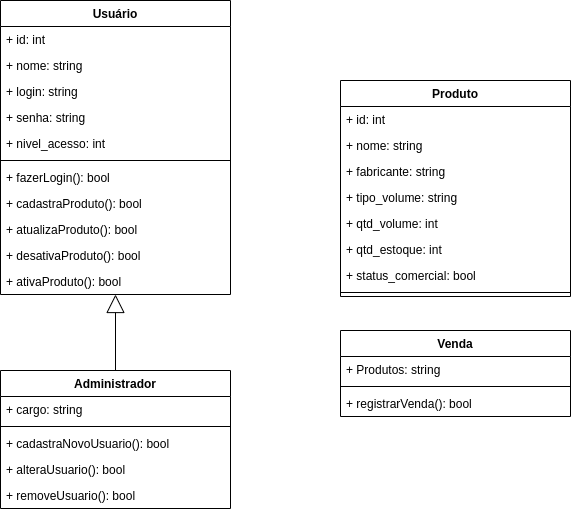

The diagram above was exported from draw.io. Its source (the exported page's mxGraphModel, read from the mxfile embedded in the PNG):
<mxGraphModel dx="1434" dy="753" grid="1" gridSize="10" guides="1" tooltips="1" connect="1" arrows="1" fold="1" page="1" pageScale="1" pageWidth="827" pageHeight="1169" math="0" shadow="0">
  <root>
    <mxCell id="WIyWlLk6GJQsqaUBKTNV-0" />
    <mxCell id="WIyWlLk6GJQsqaUBKTNV-1" parent="WIyWlLk6GJQsqaUBKTNV-0" />
    <mxCell id="QeRd_3t7Ang1pk4t5GSB-0" value="Usuário" style="swimlane;fontStyle=1;align=center;verticalAlign=top;childLayout=stackLayout;horizontal=1;startSize=26;horizontalStack=0;resizeParent=1;resizeParentMax=0;resizeLast=0;collapsible=1;marginBottom=0;whiteSpace=wrap;html=1;" vertex="1" parent="WIyWlLk6GJQsqaUBKTNV-1">
      <mxGeometry x="129" y="130" width="230" height="294" as="geometry" />
    </mxCell>
    <mxCell id="QeRd_3t7Ang1pk4t5GSB-1" value="+ id: int&lt;span style=&quot;white-space: pre;&quot;&gt; &lt;/span&gt;" style="text;strokeColor=none;fillColor=none;align=left;verticalAlign=top;spacingLeft=4;spacingRight=4;overflow=hidden;rotatable=0;points=[[0,0.5],[1,0.5]];portConstraint=eastwest;whiteSpace=wrap;html=1;" vertex="1" parent="QeRd_3t7Ang1pk4t5GSB-0">
      <mxGeometry y="26" width="230" height="26" as="geometry" />
    </mxCell>
    <mxCell id="QeRd_3t7Ang1pk4t5GSB-4" value="+ nome: string" style="text;strokeColor=none;fillColor=none;align=left;verticalAlign=top;spacingLeft=4;spacingRight=4;overflow=hidden;rotatable=0;points=[[0,0.5],[1,0.5]];portConstraint=eastwest;whiteSpace=wrap;html=1;" vertex="1" parent="QeRd_3t7Ang1pk4t5GSB-0">
      <mxGeometry y="52" width="230" height="26" as="geometry" />
    </mxCell>
    <mxCell id="QeRd_3t7Ang1pk4t5GSB-5" value="+ login: string" style="text;strokeColor=none;fillColor=none;align=left;verticalAlign=top;spacingLeft=4;spacingRight=4;overflow=hidden;rotatable=0;points=[[0,0.5],[1,0.5]];portConstraint=eastwest;whiteSpace=wrap;html=1;" vertex="1" parent="QeRd_3t7Ang1pk4t5GSB-0">
      <mxGeometry y="78" width="230" height="26" as="geometry" />
    </mxCell>
    <mxCell id="QeRd_3t7Ang1pk4t5GSB-6" value="+ senha: string" style="text;strokeColor=none;fillColor=none;align=left;verticalAlign=top;spacingLeft=4;spacingRight=4;overflow=hidden;rotatable=0;points=[[0,0.5],[1,0.5]];portConstraint=eastwest;whiteSpace=wrap;html=1;" vertex="1" parent="QeRd_3t7Ang1pk4t5GSB-0">
      <mxGeometry y="104" width="230" height="26" as="geometry" />
    </mxCell>
    <mxCell id="QeRd_3t7Ang1pk4t5GSB-7" value="+ nivel_acesso: int" style="text;strokeColor=none;fillColor=none;align=left;verticalAlign=top;spacingLeft=4;spacingRight=4;overflow=hidden;rotatable=0;points=[[0,0.5],[1,0.5]];portConstraint=eastwest;whiteSpace=wrap;html=1;" vertex="1" parent="QeRd_3t7Ang1pk4t5GSB-0">
      <mxGeometry y="130" width="230" height="26" as="geometry" />
    </mxCell>
    <mxCell id="QeRd_3t7Ang1pk4t5GSB-2" value="" style="line;strokeWidth=1;fillColor=none;align=left;verticalAlign=middle;spacingTop=-1;spacingLeft=3;spacingRight=3;rotatable=0;labelPosition=right;points=[];portConstraint=eastwest;strokeColor=inherit;" vertex="1" parent="QeRd_3t7Ang1pk4t5GSB-0">
      <mxGeometry y="156" width="230" height="8" as="geometry" />
    </mxCell>
    <mxCell id="QeRd_3t7Ang1pk4t5GSB-3" value="+ fazerLogin(): bool" style="text;strokeColor=none;fillColor=none;align=left;verticalAlign=top;spacingLeft=4;spacingRight=4;overflow=hidden;rotatable=0;points=[[0,0.5],[1,0.5]];portConstraint=eastwest;whiteSpace=wrap;html=1;" vertex="1" parent="QeRd_3t7Ang1pk4t5GSB-0">
      <mxGeometry y="164" width="230" height="26" as="geometry" />
    </mxCell>
    <mxCell id="QeRd_3t7Ang1pk4t5GSB-8" value="+ cadastraProduto(): bool" style="text;strokeColor=none;fillColor=none;align=left;verticalAlign=top;spacingLeft=4;spacingRight=4;overflow=hidden;rotatable=0;points=[[0,0.5],[1,0.5]];portConstraint=eastwest;whiteSpace=wrap;html=1;" vertex="1" parent="QeRd_3t7Ang1pk4t5GSB-0">
      <mxGeometry y="190" width="230" height="26" as="geometry" />
    </mxCell>
    <mxCell id="QeRd_3t7Ang1pk4t5GSB-9" value="+ atualizaProduto(): bool" style="text;strokeColor=none;fillColor=none;align=left;verticalAlign=top;spacingLeft=4;spacingRight=4;overflow=hidden;rotatable=0;points=[[0,0.5],[1,0.5]];portConstraint=eastwest;whiteSpace=wrap;html=1;" vertex="1" parent="QeRd_3t7Ang1pk4t5GSB-0">
      <mxGeometry y="216" width="230" height="26" as="geometry" />
    </mxCell>
    <mxCell id="QeRd_3t7Ang1pk4t5GSB-10" value="+ desativaProduto(): bool" style="text;strokeColor=none;fillColor=none;align=left;verticalAlign=top;spacingLeft=4;spacingRight=4;overflow=hidden;rotatable=0;points=[[0,0.5],[1,0.5]];portConstraint=eastwest;whiteSpace=wrap;html=1;" vertex="1" parent="QeRd_3t7Ang1pk4t5GSB-0">
      <mxGeometry y="242" width="230" height="26" as="geometry" />
    </mxCell>
    <mxCell id="QeRd_3t7Ang1pk4t5GSB-14" value="+ ativaProduto(): bool" style="text;strokeColor=none;fillColor=none;align=left;verticalAlign=top;spacingLeft=4;spacingRight=4;overflow=hidden;rotatable=0;points=[[0,0.5],[1,0.5]];portConstraint=eastwest;whiteSpace=wrap;html=1;" vertex="1" parent="QeRd_3t7Ang1pk4t5GSB-0">
      <mxGeometry y="268" width="230" height="26" as="geometry" />
    </mxCell>
    <mxCell id="QeRd_3t7Ang1pk4t5GSB-16" value="Administrador" style="swimlane;fontStyle=1;align=center;verticalAlign=top;childLayout=stackLayout;horizontal=1;startSize=26;horizontalStack=0;resizeParent=1;resizeParentMax=0;resizeLast=0;collapsible=1;marginBottom=0;whiteSpace=wrap;html=1;" vertex="1" parent="WIyWlLk6GJQsqaUBKTNV-1">
      <mxGeometry x="129" y="500" width="230" height="138" as="geometry" />
    </mxCell>
    <mxCell id="QeRd_3t7Ang1pk4t5GSB-17" value="+ cargo: string&lt;span style=&quot;white-space: pre;&quot;&gt; &lt;/span&gt;" style="text;strokeColor=none;fillColor=none;align=left;verticalAlign=top;spacingLeft=4;spacingRight=4;overflow=hidden;rotatable=0;points=[[0,0.5],[1,0.5]];portConstraint=eastwest;whiteSpace=wrap;html=1;" vertex="1" parent="QeRd_3t7Ang1pk4t5GSB-16">
      <mxGeometry y="26" width="230" height="26" as="geometry" />
    </mxCell>
    <mxCell id="QeRd_3t7Ang1pk4t5GSB-22" value="" style="line;strokeWidth=1;fillColor=none;align=left;verticalAlign=middle;spacingTop=-1;spacingLeft=3;spacingRight=3;rotatable=0;labelPosition=right;points=[];portConstraint=eastwest;strokeColor=inherit;" vertex="1" parent="QeRd_3t7Ang1pk4t5GSB-16">
      <mxGeometry y="52" width="230" height="8" as="geometry" />
    </mxCell>
    <mxCell id="QeRd_3t7Ang1pk4t5GSB-23" value="+ cadastraNovoUsuario(): bool" style="text;strokeColor=none;fillColor=none;align=left;verticalAlign=top;spacingLeft=4;spacingRight=4;overflow=hidden;rotatable=0;points=[[0,0.5],[1,0.5]];portConstraint=eastwest;whiteSpace=wrap;html=1;" vertex="1" parent="QeRd_3t7Ang1pk4t5GSB-16">
      <mxGeometry y="60" width="230" height="26" as="geometry" />
    </mxCell>
    <mxCell id="QeRd_3t7Ang1pk4t5GSB-24" value="+ alteraUsuario(): bool" style="text;strokeColor=none;fillColor=none;align=left;verticalAlign=top;spacingLeft=4;spacingRight=4;overflow=hidden;rotatable=0;points=[[0,0.5],[1,0.5]];portConstraint=eastwest;whiteSpace=wrap;html=1;" vertex="1" parent="QeRd_3t7Ang1pk4t5GSB-16">
      <mxGeometry y="86" width="230" height="26" as="geometry" />
    </mxCell>
    <mxCell id="QeRd_3t7Ang1pk4t5GSB-40" value="+ removeUsuario(): bool" style="text;strokeColor=none;fillColor=none;align=left;verticalAlign=top;spacingLeft=4;spacingRight=4;overflow=hidden;rotatable=0;points=[[0,0.5],[1,0.5]];portConstraint=eastwest;whiteSpace=wrap;html=1;" vertex="1" parent="QeRd_3t7Ang1pk4t5GSB-16">
      <mxGeometry y="112" width="230" height="26" as="geometry" />
    </mxCell>
    <mxCell id="QeRd_3t7Ang1pk4t5GSB-28" value="" style="endArrow=block;endSize=16;endFill=0;html=1;rounded=0;exitX=0.5;exitY=0;exitDx=0;exitDy=0;" edge="1" parent="WIyWlLk6GJQsqaUBKTNV-1" source="QeRd_3t7Ang1pk4t5GSB-16" target="QeRd_3t7Ang1pk4t5GSB-14">
      <mxGeometry width="160" relative="1" as="geometry">
        <mxPoint x="369" y="550" as="sourcePoint" />
        <mxPoint x="279" y="450" as="targetPoint" />
      </mxGeometry>
    </mxCell>
    <mxCell id="QeRd_3t7Ang1pk4t5GSB-41" value="Produto" style="swimlane;fontStyle=1;align=center;verticalAlign=top;childLayout=stackLayout;horizontal=1;startSize=26;horizontalStack=0;resizeParent=1;resizeParentMax=0;resizeLast=0;collapsible=1;marginBottom=0;whiteSpace=wrap;html=1;" vertex="1" parent="WIyWlLk6GJQsqaUBKTNV-1">
      <mxGeometry x="469" y="210" width="230" height="216" as="geometry" />
    </mxCell>
    <mxCell id="QeRd_3t7Ang1pk4t5GSB-42" value="+ id: int&lt;span style=&quot;white-space: pre;&quot;&gt; &lt;/span&gt;" style="text;strokeColor=none;fillColor=none;align=left;verticalAlign=top;spacingLeft=4;spacingRight=4;overflow=hidden;rotatable=0;points=[[0,0.5],[1,0.5]];portConstraint=eastwest;whiteSpace=wrap;html=1;" vertex="1" parent="QeRd_3t7Ang1pk4t5GSB-41">
      <mxGeometry y="26" width="230" height="26" as="geometry" />
    </mxCell>
    <mxCell id="QeRd_3t7Ang1pk4t5GSB-43" value="+ nome: string" style="text;strokeColor=none;fillColor=none;align=left;verticalAlign=top;spacingLeft=4;spacingRight=4;overflow=hidden;rotatable=0;points=[[0,0.5],[1,0.5]];portConstraint=eastwest;whiteSpace=wrap;html=1;" vertex="1" parent="QeRd_3t7Ang1pk4t5GSB-41">
      <mxGeometry y="52" width="230" height="26" as="geometry" />
    </mxCell>
    <mxCell id="QeRd_3t7Ang1pk4t5GSB-44" value="+ fabricante: string" style="text;strokeColor=none;fillColor=none;align=left;verticalAlign=top;spacingLeft=4;spacingRight=4;overflow=hidden;rotatable=0;points=[[0,0.5],[1,0.5]];portConstraint=eastwest;whiteSpace=wrap;html=1;" vertex="1" parent="QeRd_3t7Ang1pk4t5GSB-41">
      <mxGeometry y="78" width="230" height="26" as="geometry" />
    </mxCell>
    <mxCell id="QeRd_3t7Ang1pk4t5GSB-45" value="+ tipo_volume: string" style="text;strokeColor=none;fillColor=none;align=left;verticalAlign=top;spacingLeft=4;spacingRight=4;overflow=hidden;rotatable=0;points=[[0,0.5],[1,0.5]];portConstraint=eastwest;whiteSpace=wrap;html=1;" vertex="1" parent="QeRd_3t7Ang1pk4t5GSB-41">
      <mxGeometry y="104" width="230" height="26" as="geometry" />
    </mxCell>
    <mxCell id="QeRd_3t7Ang1pk4t5GSB-46" value="+ qtd_volume: int" style="text;strokeColor=none;fillColor=none;align=left;verticalAlign=top;spacingLeft=4;spacingRight=4;overflow=hidden;rotatable=0;points=[[0,0.5],[1,0.5]];portConstraint=eastwest;whiteSpace=wrap;html=1;" vertex="1" parent="QeRd_3t7Ang1pk4t5GSB-41">
      <mxGeometry y="130" width="230" height="26" as="geometry" />
    </mxCell>
    <mxCell id="QeRd_3t7Ang1pk4t5GSB-53" value="+ qtd_estoque: int" style="text;strokeColor=none;fillColor=none;align=left;verticalAlign=top;spacingLeft=4;spacingRight=4;overflow=hidden;rotatable=0;points=[[0,0.5],[1,0.5]];portConstraint=eastwest;whiteSpace=wrap;html=1;" vertex="1" parent="QeRd_3t7Ang1pk4t5GSB-41">
      <mxGeometry y="156" width="230" height="26" as="geometry" />
    </mxCell>
    <mxCell id="QeRd_3t7Ang1pk4t5GSB-54" value="+ status_comercial: bool" style="text;strokeColor=none;fillColor=none;align=left;verticalAlign=top;spacingLeft=4;spacingRight=4;overflow=hidden;rotatable=0;points=[[0,0.5],[1,0.5]];portConstraint=eastwest;whiteSpace=wrap;html=1;" vertex="1" parent="QeRd_3t7Ang1pk4t5GSB-41">
      <mxGeometry y="182" width="230" height="26" as="geometry" />
    </mxCell>
    <mxCell id="QeRd_3t7Ang1pk4t5GSB-47" value="" style="line;strokeWidth=1;fillColor=none;align=left;verticalAlign=middle;spacingTop=-1;spacingLeft=3;spacingRight=3;rotatable=0;labelPosition=right;points=[];portConstraint=eastwest;strokeColor=inherit;" vertex="1" parent="QeRd_3t7Ang1pk4t5GSB-41">
      <mxGeometry y="208" width="230" height="8" as="geometry" />
    </mxCell>
    <mxCell id="QeRd_3t7Ang1pk4t5GSB-56" value="Venda" style="swimlane;fontStyle=1;align=center;verticalAlign=top;childLayout=stackLayout;horizontal=1;startSize=26;horizontalStack=0;resizeParent=1;resizeParentMax=0;resizeLast=0;collapsible=1;marginBottom=0;whiteSpace=wrap;html=1;" vertex="1" parent="WIyWlLk6GJQsqaUBKTNV-1">
      <mxGeometry x="469" y="460" width="230" height="86" as="geometry" />
    </mxCell>
    <mxCell id="QeRd_3t7Ang1pk4t5GSB-57" value="+ Produtos: string&lt;span style=&quot;white-space: pre;&quot;&gt; &lt;/span&gt;" style="text;strokeColor=none;fillColor=none;align=left;verticalAlign=top;spacingLeft=4;spacingRight=4;overflow=hidden;rotatable=0;points=[[0,0.5],[1,0.5]];portConstraint=eastwest;whiteSpace=wrap;html=1;" vertex="1" parent="QeRd_3t7Ang1pk4t5GSB-56">
      <mxGeometry y="26" width="230" height="26" as="geometry" />
    </mxCell>
    <mxCell id="QeRd_3t7Ang1pk4t5GSB-58" value="" style="line;strokeWidth=1;fillColor=none;align=left;verticalAlign=middle;spacingTop=-1;spacingLeft=3;spacingRight=3;rotatable=0;labelPosition=right;points=[];portConstraint=eastwest;strokeColor=inherit;" vertex="1" parent="QeRd_3t7Ang1pk4t5GSB-56">
      <mxGeometry y="52" width="230" height="8" as="geometry" />
    </mxCell>
    <mxCell id="QeRd_3t7Ang1pk4t5GSB-59" value="+ registrarVenda(): bool" style="text;strokeColor=none;fillColor=none;align=left;verticalAlign=top;spacingLeft=4;spacingRight=4;overflow=hidden;rotatable=0;points=[[0,0.5],[1,0.5]];portConstraint=eastwest;whiteSpace=wrap;html=1;" vertex="1" parent="QeRd_3t7Ang1pk4t5GSB-56">
      <mxGeometry y="60" width="230" height="26" as="geometry" />
    </mxCell>
  </root>
</mxGraphModel>